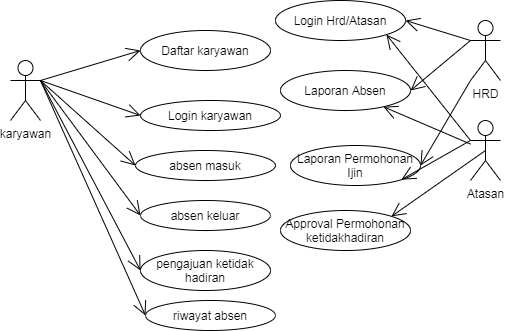

The diagram above was exported from draw.io. Its source (the exported page's mxGraphModel, read from the mxfile embedded in the PNG):
<mxGraphModel dx="654" dy="439" grid="1" gridSize="10" guides="1" tooltips="1" connect="1" arrows="1" fold="1" page="1" pageScale="1" pageWidth="827" pageHeight="1169" math="0" shadow="0">
  <root>
    <mxCell id="sy4T9_SR25FlOjb61PxL-0" />
    <mxCell id="sy4T9_SR25FlOjb61PxL-1" parent="sy4T9_SR25FlOjb61PxL-0" />
    <mxCell id="sy4T9_SR25FlOjb61PxL-2" value="karyawan" style="shape=umlActor;verticalLabelPosition=bottom;verticalAlign=top;html=1;outlineConnect=0;" vertex="1" parent="sy4T9_SR25FlOjb61PxL-1">
      <mxGeometry x="120" y="290" width="30" height="60" as="geometry" />
    </mxCell>
    <mxCell id="sy4T9_SR25FlOjb61PxL-3" value="HRD" style="shape=umlActor;verticalLabelPosition=bottom;verticalAlign=top;html=1;outlineConnect=0;" vertex="1" parent="sy4T9_SR25FlOjb61PxL-1">
      <mxGeometry x="580" y="250" width="30" height="60" as="geometry" />
    </mxCell>
    <mxCell id="sy4T9_SR25FlOjb61PxL-7" value="Atasan" style="shape=umlActor;verticalLabelPosition=bottom;verticalAlign=top;html=1;outlineConnect=0;" vertex="1" parent="sy4T9_SR25FlOjb61PxL-1">
      <mxGeometry x="580" y="350" width="30" height="60" as="geometry" />
    </mxCell>
    <mxCell id="sy4T9_SR25FlOjb61PxL-12" value="Daftar karyawan" style="ellipse;whiteSpace=wrap;html=1;" vertex="1" parent="sy4T9_SR25FlOjb61PxL-1">
      <mxGeometry x="250" y="260" width="130" height="40" as="geometry" />
    </mxCell>
    <mxCell id="sy4T9_SR25FlOjb61PxL-16" value="" style="endArrow=open;endFill=1;endSize=12;html=1;" edge="1" parent="sy4T9_SR25FlOjb61PxL-1">
      <mxGeometry width="160" relative="1" as="geometry">
        <mxPoint x="150" y="310" as="sourcePoint" />
        <mxPoint x="250" y="280" as="targetPoint" />
      </mxGeometry>
    </mxCell>
    <mxCell id="sy4T9_SR25FlOjb61PxL-17" value="Login karyawan" style="ellipse;whiteSpace=wrap;html=1;" vertex="1" parent="sy4T9_SR25FlOjb61PxL-1">
      <mxGeometry x="250" y="330" width="140" height="30" as="geometry" />
    </mxCell>
    <mxCell id="sy4T9_SR25FlOjb61PxL-19" value="" style="endArrow=open;endFill=1;endSize=12;html=1;entryX=0;entryY=0.5;entryDx=0;entryDy=0;exitX=1;exitY=0.3333333333333333;exitDx=0;exitDy=0;exitPerimeter=0;" edge="1" parent="sy4T9_SR25FlOjb61PxL-1" source="sy4T9_SR25FlOjb61PxL-2" target="sy4T9_SR25FlOjb61PxL-17">
      <mxGeometry width="160" relative="1" as="geometry">
        <mxPoint x="160" y="320" as="sourcePoint" />
        <mxPoint x="260" y="290" as="targetPoint" />
      </mxGeometry>
    </mxCell>
    <mxCell id="sy4T9_SR25FlOjb61PxL-20" value="absen masuk" style="ellipse;whiteSpace=wrap;html=1;" vertex="1" parent="sy4T9_SR25FlOjb61PxL-1">
      <mxGeometry x="245" y="380" width="140" height="30" as="geometry" />
    </mxCell>
    <mxCell id="sy4T9_SR25FlOjb61PxL-21" value="absen keluar" style="ellipse;whiteSpace=wrap;html=1;" vertex="1" parent="sy4T9_SR25FlOjb61PxL-1">
      <mxGeometry x="250" y="430" width="130" height="30" as="geometry" />
    </mxCell>
    <mxCell id="sy4T9_SR25FlOjb61PxL-22" value="riwayat absen" style="ellipse;whiteSpace=wrap;html=1;" vertex="1" parent="sy4T9_SR25FlOjb61PxL-1">
      <mxGeometry x="255" y="530" width="130" height="30" as="geometry" />
    </mxCell>
    <mxCell id="sy4T9_SR25FlOjb61PxL-23" value="pengajuan ketidak hadiran" style="ellipse;whiteSpace=wrap;html=1;" vertex="1" parent="sy4T9_SR25FlOjb61PxL-1">
      <mxGeometry x="250" y="480" width="130" height="40" as="geometry" />
    </mxCell>
    <mxCell id="sy4T9_SR25FlOjb61PxL-26" value="" style="endArrow=open;endFill=1;endSize=12;html=1;entryX=0;entryY=0.5;entryDx=0;entryDy=0;exitX=1;exitY=0.3333333333333333;exitDx=0;exitDy=0;exitPerimeter=0;" edge="1" parent="sy4T9_SR25FlOjb61PxL-1" source="sy4T9_SR25FlOjb61PxL-2" target="sy4T9_SR25FlOjb61PxL-20">
      <mxGeometry width="160" relative="1" as="geometry">
        <mxPoint x="160" y="320" as="sourcePoint" />
        <mxPoint x="260" y="355" as="targetPoint" />
      </mxGeometry>
    </mxCell>
    <mxCell id="sy4T9_SR25FlOjb61PxL-27" value="" style="endArrow=open;endFill=1;endSize=12;html=1;entryX=0;entryY=0.5;entryDx=0;entryDy=0;exitX=1;exitY=0.3333333333333333;exitDx=0;exitDy=0;exitPerimeter=0;" edge="1" parent="sy4T9_SR25FlOjb61PxL-1" source="sy4T9_SR25FlOjb61PxL-2" target="sy4T9_SR25FlOjb61PxL-21">
      <mxGeometry width="160" relative="1" as="geometry">
        <mxPoint x="160" y="320" as="sourcePoint" />
        <mxPoint x="255" y="405" as="targetPoint" />
      </mxGeometry>
    </mxCell>
    <mxCell id="sy4T9_SR25FlOjb61PxL-28" value="" style="endArrow=open;endFill=1;endSize=12;html=1;entryX=0;entryY=0.5;entryDx=0;entryDy=0;" edge="1" parent="sy4T9_SR25FlOjb61PxL-1" target="sy4T9_SR25FlOjb61PxL-23">
      <mxGeometry width="160" relative="1" as="geometry">
        <mxPoint x="150" y="310" as="sourcePoint" />
        <mxPoint x="260" y="455" as="targetPoint" />
      </mxGeometry>
    </mxCell>
    <mxCell id="sy4T9_SR25FlOjb61PxL-29" value="" style="endArrow=open;endFill=1;endSize=12;html=1;entryX=0;entryY=0.5;entryDx=0;entryDy=0;exitX=1;exitY=0.3333333333333333;exitDx=0;exitDy=0;exitPerimeter=0;" edge="1" parent="sy4T9_SR25FlOjb61PxL-1" source="sy4T9_SR25FlOjb61PxL-2" target="sy4T9_SR25FlOjb61PxL-22">
      <mxGeometry width="160" relative="1" as="geometry">
        <mxPoint x="160" y="320" as="sourcePoint" />
        <mxPoint x="260" y="505" as="targetPoint" />
      </mxGeometry>
    </mxCell>
    <mxCell id="sy4T9_SR25FlOjb61PxL-30" value="Login Hrd/Atasan" style="ellipse;whiteSpace=wrap;html=1;" vertex="1" parent="sy4T9_SR25FlOjb61PxL-1">
      <mxGeometry x="385" y="230" width="130" height="40" as="geometry" />
    </mxCell>
    <mxCell id="sy4T9_SR25FlOjb61PxL-31" value="" style="endArrow=open;endFill=1;endSize=12;html=1;exitX=0;exitY=0.3333333333333333;exitDx=0;exitDy=0;exitPerimeter=0;entryX=1;entryY=0.5;entryDx=0;entryDy=0;" edge="1" parent="sy4T9_SR25FlOjb61PxL-1" source="sy4T9_SR25FlOjb61PxL-3" target="sy4T9_SR25FlOjb61PxL-30">
      <mxGeometry width="160" relative="1" as="geometry">
        <mxPoint x="414" y="250" as="sourcePoint" />
        <mxPoint x="514" y="220" as="targetPoint" />
      </mxGeometry>
    </mxCell>
    <mxCell id="sy4T9_SR25FlOjb61PxL-32" value="" style="endArrow=open;endFill=1;endSize=12;html=1;exitX=0;exitY=0.3333333333333333;exitDx=0;exitDy=0;exitPerimeter=0;entryX=1;entryY=1;entryDx=0;entryDy=0;" edge="1" parent="sy4T9_SR25FlOjb61PxL-1" source="sy4T9_SR25FlOjb61PxL-7" target="sy4T9_SR25FlOjb61PxL-30">
      <mxGeometry width="160" relative="1" as="geometry">
        <mxPoint x="590" y="280" as="sourcePoint" />
        <mxPoint x="524" y="230" as="targetPoint" />
      </mxGeometry>
    </mxCell>
    <mxCell id="sy4T9_SR25FlOjb61PxL-34" value="Laporan Absen" style="ellipse;whiteSpace=wrap;html=1;" vertex="1" parent="sy4T9_SR25FlOjb61PxL-1">
      <mxGeometry x="390" y="300" width="130" height="40" as="geometry" />
    </mxCell>
    <mxCell id="sy4T9_SR25FlOjb61PxL-35" value="Laporan Permohonan Ijin" style="ellipse;whiteSpace=wrap;html=1;" vertex="1" parent="sy4T9_SR25FlOjb61PxL-1">
      <mxGeometry x="400" y="375" width="130" height="40" as="geometry" />
    </mxCell>
    <mxCell id="sy4T9_SR25FlOjb61PxL-36" value="Approval Permohonan ketidakhadiran" style="ellipse;whiteSpace=wrap;html=1;" vertex="1" parent="sy4T9_SR25FlOjb61PxL-1">
      <mxGeometry x="390" y="440" width="130" height="40" as="geometry" />
    </mxCell>
    <mxCell id="sy4T9_SR25FlOjb61PxL-37" value="" style="endArrow=open;endFill=1;endSize=12;html=1;entryX=1;entryY=0.5;entryDx=0;entryDy=0;" edge="1" parent="sy4T9_SR25FlOjb61PxL-1" target="sy4T9_SR25FlOjb61PxL-34">
      <mxGeometry width="160" relative="1" as="geometry">
        <mxPoint x="580" y="270" as="sourcePoint" />
        <mxPoint x="525" y="260" as="targetPoint" />
      </mxGeometry>
    </mxCell>
    <mxCell id="sy4T9_SR25FlOjb61PxL-38" value="" style="endArrow=open;endFill=1;endSize=12;html=1;" edge="1" parent="sy4T9_SR25FlOjb61PxL-1" source="sy4T9_SR25FlOjb61PxL-7" target="sy4T9_SR25FlOjb61PxL-34">
      <mxGeometry width="160" relative="1" as="geometry">
        <mxPoint x="590" y="280" as="sourcePoint" />
        <mxPoint x="530" y="330" as="targetPoint" />
      </mxGeometry>
    </mxCell>
    <mxCell id="sy4T9_SR25FlOjb61PxL-39" value="" style="endArrow=open;endFill=1;endSize=12;html=1;entryX=1;entryY=0.5;entryDx=0;entryDy=0;exitX=0;exitY=1;exitDx=0;exitDy=0;exitPerimeter=0;" edge="1" parent="sy4T9_SR25FlOjb61PxL-1" source="sy4T9_SR25FlOjb61PxL-3" target="sy4T9_SR25FlOjb61PxL-35">
      <mxGeometry width="160" relative="1" as="geometry">
        <mxPoint x="590" y="383.57142857142856" as="sourcePoint" />
        <mxPoint x="502.9084409009431" y="346.24647467183274" as="targetPoint" />
      </mxGeometry>
    </mxCell>
    <mxCell id="sy4T9_SR25FlOjb61PxL-40" value="" style="endArrow=open;endFill=1;endSize=12;html=1;exitX=0;exitY=0.3333333333333333;exitDx=0;exitDy=0;exitPerimeter=0;entryX=1;entryY=1;entryDx=0;entryDy=0;" edge="1" parent="sy4T9_SR25FlOjb61PxL-1" source="sy4T9_SR25FlOjb61PxL-7" target="sy4T9_SR25FlOjb61PxL-35">
      <mxGeometry width="160" relative="1" as="geometry">
        <mxPoint x="590" y="380" as="sourcePoint" />
        <mxPoint x="505.9619407771256" y="274.14213562373095" as="targetPoint" />
      </mxGeometry>
    </mxCell>
    <mxCell id="sy4T9_SR25FlOjb61PxL-41" value="" style="endArrow=open;endFill=1;endSize=12;html=1;exitX=0.5;exitY=0.5;exitDx=0;exitDy=0;exitPerimeter=0;entryX=1;entryY=0;entryDx=0;entryDy=0;" edge="1" parent="sy4T9_SR25FlOjb61PxL-1" source="sy4T9_SR25FlOjb61PxL-7" target="sy4T9_SR25FlOjb61PxL-36">
      <mxGeometry width="160" relative="1" as="geometry">
        <mxPoint x="590" y="380" as="sourcePoint" />
        <mxPoint x="520.9619407771256" y="419.14213562373095" as="targetPoint" />
      </mxGeometry>
    </mxCell>
  </root>
</mxGraphModel>